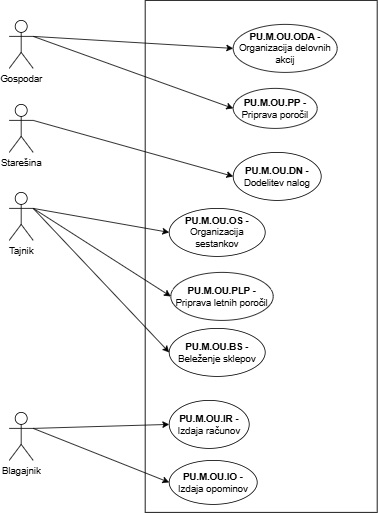

The diagram above was exported from draw.io. Its source (the exported page's mxGraphModel, read from the mxfile embedded in the PNG):
<mxGraphModel dx="1491" dy="600" grid="1" gridSize="10" guides="1" tooltips="1" connect="1" arrows="1" fold="1" page="1" pageScale="1" pageWidth="827" pageHeight="1169" math="0" shadow="0">
  <root>
    <mxCell id="0" />
    <mxCell id="1" parent="0" />
    <mxCell id="YPTXHM-Q3TTYOSHRhetE-1" value="" style="rounded=0;whiteSpace=wrap;html=1;" parent="1" vertex="1">
      <mxGeometry x="290" y="20" width="290" height="640" as="geometry" />
    </mxCell>
    <mxCell id="YPTXHM-Q3TTYOSHRhetE-5" value="Starešina" style="shape=umlActor;verticalLabelPosition=bottom;verticalAlign=top;html=1;outlineConnect=0;" parent="1" vertex="1">
      <mxGeometry x="120" y="150" width="30" height="60" as="geometry" />
    </mxCell>
    <mxCell id="YPTXHM-Q3TTYOSHRhetE-7" value="Gospodar" style="shape=umlActor;verticalLabelPosition=bottom;verticalAlign=top;html=1;outlineConnect=0;" parent="1" vertex="1">
      <mxGeometry x="120" y="45" width="30" height="60" as="geometry" />
    </mxCell>
    <mxCell id="YPTXHM-Q3TTYOSHRhetE-9" value="Tajnik" style="shape=umlActor;verticalLabelPosition=bottom;verticalAlign=top;html=1;outlineConnect=0;" parent="1" vertex="1">
      <mxGeometry x="120" y="260" width="30" height="60" as="geometry" />
    </mxCell>
    <mxCell id="YPTXHM-Q3TTYOSHRhetE-16" value="&lt;b&gt;PU.M.OU.OS -&lt;/b&gt; Organizacija sestankov" style="ellipse;whiteSpace=wrap;html=1;" parent="1" vertex="1">
      <mxGeometry x="320" y="280" width="120" height="60" as="geometry" />
    </mxCell>
    <mxCell id="YPTXHM-Q3TTYOSHRhetE-22" value="&lt;b&gt;PU.M.OU.ODA -&lt;/b&gt; Organizacija delovnih akcij" style="ellipse;whiteSpace=wrap;html=1;" parent="1" vertex="1">
      <mxGeometry x="400" y="50" width="130" height="60" as="geometry" />
    </mxCell>
    <mxCell id="YPTXHM-Q3TTYOSHRhetE-23" value="&lt;b&gt;PU.M.OU.PP -&lt;/b&gt; Priprava poročil" style="ellipse;whiteSpace=wrap;html=1;" parent="1" vertex="1">
      <mxGeometry x="400" y="130" width="105" height="50" as="geometry" />
    </mxCell>
    <mxCell id="YPTXHM-Q3TTYOSHRhetE-24" value="Blagajnik" style="shape=umlActor;verticalLabelPosition=bottom;verticalAlign=top;html=1;outlineConnect=0;" parent="1" vertex="1">
      <mxGeometry x="120" y="535" width="30" height="60" as="geometry" />
    </mxCell>
    <mxCell id="YPTXHM-Q3TTYOSHRhetE-25" value="&lt;b&gt;PU.M.OU.IR -&lt;/b&gt; Izdaja računov" style="ellipse;whiteSpace=wrap;html=1;" parent="1" vertex="1">
      <mxGeometry x="320" y="520" width="100" height="60" as="geometry" />
    </mxCell>
    <mxCell id="YPTXHM-Q3TTYOSHRhetE-26" value="&lt;b&gt;PU.M.OU.IO -&lt;/b&gt; Izdaja opominov" style="ellipse;whiteSpace=wrap;html=1;" parent="1" vertex="1">
      <mxGeometry x="320" y="595" width="110" height="55" as="geometry" />
    </mxCell>
    <mxCell id="YPTXHM-Q3TTYOSHRhetE-32" value="&lt;b&gt;PU.M.OU.DN -&lt;/b&gt; Dodelitev nalog" style="ellipse;whiteSpace=wrap;html=1;" parent="1" vertex="1">
      <mxGeometry x="400" y="210" width="110" height="60" as="geometry" />
    </mxCell>
    <mxCell id="YPTXHM-Q3TTYOSHRhetE-34" value="&lt;b&gt;PU.M.OU.PLP -&lt;/b&gt; Priprava letnih poročil" style="ellipse;whiteSpace=wrap;html=1;" parent="1" vertex="1">
      <mxGeometry x="322" y="360" width="128" height="60" as="geometry" />
    </mxCell>
    <mxCell id="LBSr1yG3psXo-h8D8rTW-5" value="&lt;b&gt;PU.M.OU.BS -&lt;/b&gt; Beleženje sklepov" style="ellipse;whiteSpace=wrap;html=1;" vertex="1" parent="1">
      <mxGeometry x="320" y="430" width="120" height="60" as="geometry" />
    </mxCell>
    <mxCell id="LBSr1yG3psXo-h8D8rTW-6" value="" style="endArrow=classic;html=1;rounded=0;exitX=1;exitY=0.3333333333333333;exitDx=0;exitDy=0;exitPerimeter=0;entryX=0;entryY=0.5;entryDx=0;entryDy=0;fillColor=#FF3A3A;" edge="1" parent="1" source="YPTXHM-Q3TTYOSHRhetE-9" target="LBSr1yG3psXo-h8D8rTW-5">
      <mxGeometry width="50" height="50" relative="1" as="geometry">
        <mxPoint x="390" y="540" as="sourcePoint" />
        <mxPoint x="440" y="490" as="targetPoint" />
      </mxGeometry>
    </mxCell>
    <mxCell id="LBSr1yG3psXo-h8D8rTW-7" value="" style="endArrow=classic;html=1;rounded=0;exitX=1;exitY=0.3333333333333333;exitDx=0;exitDy=0;exitPerimeter=0;entryX=0;entryY=0.5;entryDx=0;entryDy=0;" edge="1" parent="1" source="YPTXHM-Q3TTYOSHRhetE-7" target="YPTXHM-Q3TTYOSHRhetE-22">
      <mxGeometry width="50" height="50" relative="1" as="geometry">
        <mxPoint x="390" y="370" as="sourcePoint" />
        <mxPoint x="440" y="320" as="targetPoint" />
      </mxGeometry>
    </mxCell>
    <mxCell id="LBSr1yG3psXo-h8D8rTW-8" value="" style="endArrow=classic;html=1;rounded=0;exitX=1;exitY=0.3333333333333333;exitDx=0;exitDy=0;exitPerimeter=0;entryX=0;entryY=0.5;entryDx=0;entryDy=0;" edge="1" parent="1" source="YPTXHM-Q3TTYOSHRhetE-7" target="YPTXHM-Q3TTYOSHRhetE-23">
      <mxGeometry width="50" height="50" relative="1" as="geometry">
        <mxPoint x="400" y="380" as="sourcePoint" />
        <mxPoint x="450" y="330" as="targetPoint" />
      </mxGeometry>
    </mxCell>
    <mxCell id="LBSr1yG3psXo-h8D8rTW-9" value="" style="endArrow=classic;html=1;rounded=0;exitX=1;exitY=0.3333333333333333;exitDx=0;exitDy=0;exitPerimeter=0;entryX=0;entryY=0.5;entryDx=0;entryDy=0;" edge="1" parent="1" source="YPTXHM-Q3TTYOSHRhetE-5" target="YPTXHM-Q3TTYOSHRhetE-32">
      <mxGeometry width="50" height="50" relative="1" as="geometry">
        <mxPoint x="410" y="390" as="sourcePoint" />
        <mxPoint x="460" y="340" as="targetPoint" />
      </mxGeometry>
    </mxCell>
    <mxCell id="LBSr1yG3psXo-h8D8rTW-10" value="" style="endArrow=classic;html=1;rounded=0;exitX=1;exitY=0.3333333333333333;exitDx=0;exitDy=0;exitPerimeter=0;entryX=0;entryY=0.5;entryDx=0;entryDy=0;" edge="1" parent="1" source="YPTXHM-Q3TTYOSHRhetE-9" target="YPTXHM-Q3TTYOSHRhetE-16">
      <mxGeometry width="50" height="50" relative="1" as="geometry">
        <mxPoint x="420" y="400" as="sourcePoint" />
        <mxPoint x="470" y="350" as="targetPoint" />
      </mxGeometry>
    </mxCell>
    <mxCell id="LBSr1yG3psXo-h8D8rTW-11" value="" style="endArrow=classic;html=1;rounded=0;exitX=1;exitY=0.3333333333333333;exitDx=0;exitDy=0;exitPerimeter=0;entryX=0;entryY=0.5;entryDx=0;entryDy=0;" edge="1" parent="1" source="YPTXHM-Q3TTYOSHRhetE-9" target="YPTXHM-Q3TTYOSHRhetE-34">
      <mxGeometry width="50" height="50" relative="1" as="geometry">
        <mxPoint x="430" y="410" as="sourcePoint" />
        <mxPoint x="480" y="360" as="targetPoint" />
      </mxGeometry>
    </mxCell>
    <mxCell id="LBSr1yG3psXo-h8D8rTW-12" value="" style="endArrow=classic;html=1;rounded=0;exitX=1;exitY=0.3333333333333333;exitDx=0;exitDy=0;exitPerimeter=0;entryX=0;entryY=0.5;entryDx=0;entryDy=0;" edge="1" parent="1" source="YPTXHM-Q3TTYOSHRhetE-24" target="YPTXHM-Q3TTYOSHRhetE-26">
      <mxGeometry width="50" height="50" relative="1" as="geometry">
        <mxPoint x="440" y="420" as="sourcePoint" />
        <mxPoint x="490" y="370" as="targetPoint" />
      </mxGeometry>
    </mxCell>
    <mxCell id="LBSr1yG3psXo-h8D8rTW-13" value="" style="endArrow=classic;html=1;rounded=0;exitX=1;exitY=0.3333333333333333;exitDx=0;exitDy=0;exitPerimeter=0;entryX=0;entryY=0.5;entryDx=0;entryDy=0;" edge="1" parent="1" source="YPTXHM-Q3TTYOSHRhetE-24" target="YPTXHM-Q3TTYOSHRhetE-25">
      <mxGeometry width="50" height="50" relative="1" as="geometry">
        <mxPoint x="450" y="430" as="sourcePoint" />
        <mxPoint x="500" y="380" as="targetPoint" />
      </mxGeometry>
    </mxCell>
  </root>
</mxGraphModel>